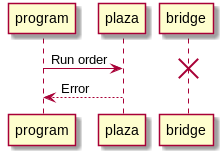

The diagram above was rendered by PlantUML. Its source (embedded in the PNG):
@startuml no-bridge-running.png
participant program
participant plaza
participant bridge

program -> plaza: Run order
destroy bridge

program <-- plaza: Error
@enduml